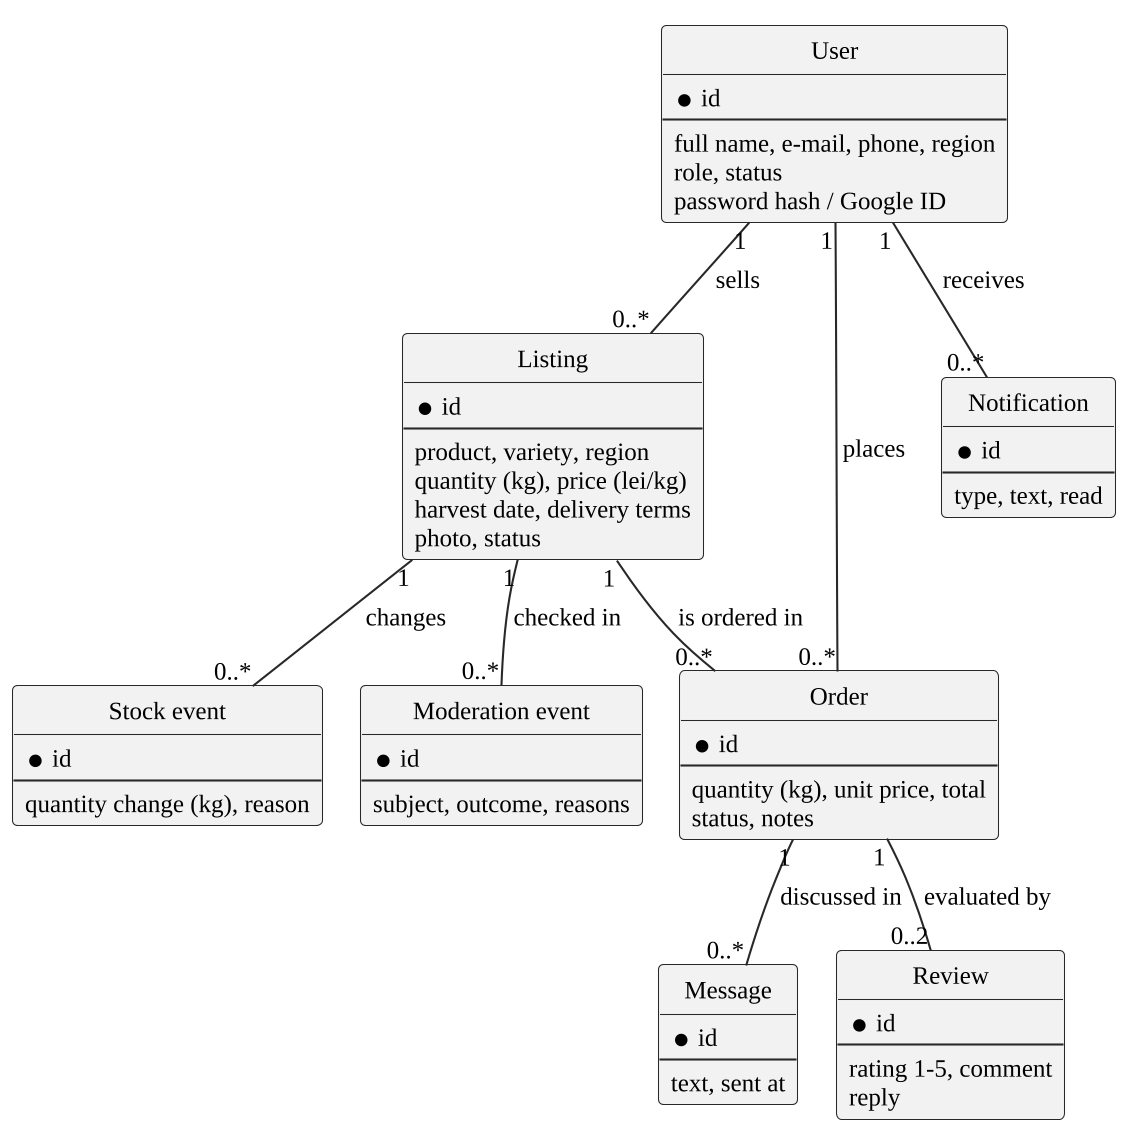

The diagram above was rendered by PlantUML. Its source (embedded in the PNG):
@startuml
!pragma layout smetana
skinparam dpi 200
skinparam defaultFontName Liberation Serif
skinparam defaultFontSize 12
skinparam shadowing false
skinparam linetype ortho
skinparam class {
  BackgroundColor #F2F2F2
  BorderColor #282828
  ArrowColor #282828
}
hide circle
hide methods

entity "User" as U {
  * id
  --
  full name, e-mail, phone, region
  role, status
  password hash / Google ID
}
entity "Listing" as L {
  * id
  --
  product, variety, region
  quantity (kg), price (lei/kg)
  harvest date, delivery terms
  photo, status
}
entity "Order" as O {
  * id
  --
  quantity (kg), unit price, total
  status, notes
}
entity "Stock event" as I {
  * id
  --
  quantity change (kg), reason
}
entity "Message" as M {
  * id
  --
  text, sent at
}
entity "Review" as R {
  * id
  --
  rating 1-5, comment
  reply
}
entity "Notification" as N {
  * id
  --
  type, text, read
}
entity "Moderation event" as E {
  * id
  --
  subject, outcome, reasons
}

U "1" -- "0..*" L : sells
U "1" -- "0..*" O : places
L "1" -- "0..*" O : is ordered in
L "1" -- "0..*" I : changes
O "1" -- "0..*" M : discussed in
O "1" -- "0..2" R : evaluated by
U "1" -- "0..*" N : receives
L "1" -- "0..*" E : checked in
@enduml